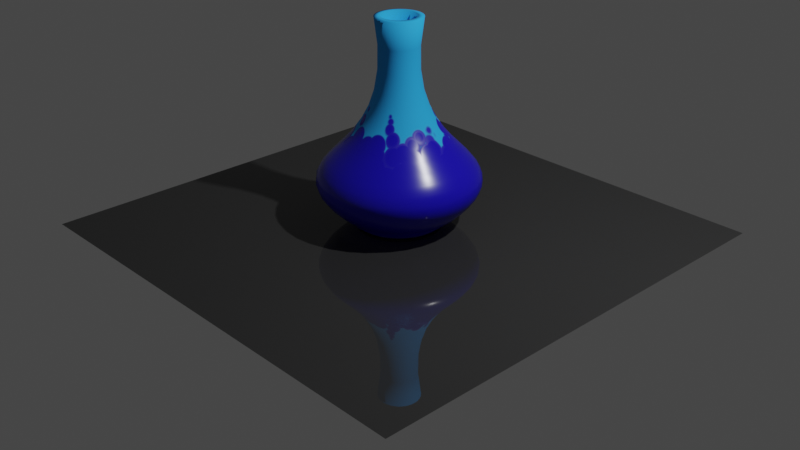 # Source: procgen_vase.blend  (saved by Blender 3.1.7; exported with 4.5.12 LTS)
import bpy
from mathutils import Matrix  # noqa: F401  (used for matrix-valued properties, if any)

bpy.ops.wm.read_factory_settings(use_empty=True)
scene = bpy.context.scene
scene.name = 'Scene'

# ---- collections
col_collection = bpy.data.collections.new('Collection'); scene.collection.children.link(col_collection)

# ---- materials (node trees are filled in below, after node groups)
mat_material = bpy.data.materials.new('Material')
mat_material.alpha_threshold = 0.0
mat_material.use_transparent_shadow = False
mat_material.line_color = (0.0, 0.0, 0.0, 1.0)
mat_material_001 = bpy.data.materials.new('Material.001')
mat_material_001.use_transparent_shadow = False

# ---- node groups
ng_geometry_nodes = bpy.data.node_groups.new('Geometry Nodes', 'GeometryNodeTree')
_s = ng_geometry_nodes.interface.new_socket(name='Geometry', in_out='OUTPUT', socket_type='NodeSocketGeometry')
_s = ng_geometry_nodes.interface.new_socket(name='Geometry', in_out='INPUT', socket_type='NodeSocketGeometry')
_s = ng_geometry_nodes.interface.new_socket(name='Radius', in_out='INPUT', socket_type='NodeSocketFloat')
_s.subtype = 'DISTANCE'
_s.default_value = 1.0
_s.min_value = 0.0
ng_geometry_nodes.is_modifier = True
_N = ng_geometry_nodes.nodes; _L = ng_geometry_nodes.links
n0 = _N.new('GeometryNodeCurveToMesh'); n0.name = 'Curve to Mesh'; n0.location = (-55, 209)
n1 = _N.new('GeometryNodeTransform'); n1.name = 'Transform'; n1.location = (-306, 127)
n1.inputs[2].default_value = (0.0, 0.0, 1.571)
n2 = _N.new('GeometryNodeCurvePrimitiveBezierSegment'); n2.name = 'Bezier Segment'; n2.location = (-561, 66)
n2.inputs[1].default_value = (-2.1, 0.2, 0.0)
n2.inputs[3].default_value = (-0.8, -1.1, 0.0)
n2.inputs[4].default_value = (0.0, 0.0, 0.0)
n3 = _N.new('GeometryNodeMeshCircle'); n3.name = 'Mesh Circle'; n3.location = (45, -3)
n3.fill_type = 'TRIANGLE_FAN'
n4 = _N.new('GeometryNodeJoinGeometry'); n4.name = 'Join Geometry'; n4.location = (216, 128)
n5 = _N.new('GeometryNodeSetShadeSmooth'); n5.name = 'Set Shade Smooth'; n5.location = (488, 160)
n6 = _N.new('GeometryNodeCurvePrimitiveCircle'); n6.name = 'Curve Circle'; n6.location = (-546, 272)
n7 = _N.new('NodeGroupInput'); n7.name = 'Group Input'; n7.location = (-881, 161)
n8 = _N.new('NodeGroupOutput'); n8.name = 'Group Output'; n8.location = (940, 160)
n9 = _N.new('GeometryNodeSetMaterial'); n9.name = 'Set Material'; n9.location = (720, 177)
n9.inputs[2].default_value = mat_material
n10 = _N.new('GeometryNodeInputNamedAttribute'); n10.name = 'Named Attribute'; n10.location = (-80, 209)
n10.inputs[0].default_value = 'radius'
n11 = _N.new('GeometryNodeSwitch'); n11.name = 'Switch'; n11.location = (-80, 209)
n11.input_type = 'FLOAT'
n11.inputs[1].default_value = 1.0
_L.new(n1.outputs[0], n0.inputs[1])
_L.new(n6.outputs[0], n0.inputs[0])
_L.new(n2.outputs[0], n1.inputs[0])
_L.new(n0.outputs[0], n4.inputs[0])
_L.new(n3.outputs[0], n4.inputs[0])
_L.new(n9.outputs[0], n8.inputs[0])
_L.new(n7.outputs[1], n6.inputs[4])
_L.new(n4.outputs[0], n5.inputs[0])
_L.new(n7.outputs[1], n3.inputs[1])
_L.new(n5.outputs[0], n9.inputs[0])
_L.new(n10.outputs[1], n11.inputs[0])
_L.new(n10.outputs[0], n11.inputs[2])
_L.new(n11.outputs[0], n0.inputs[2])
n8.is_active_output = True

# ---- material node trees
mat_material.use_nodes = True; mat_material.node_tree.nodes.clear()
_N = mat_material.node_tree.nodes; _L = mat_material.node_tree.links
n0 = _N.new('ShaderNodeOutputMaterial'); n0.name = 'Material Output'; n0.location = (441, 300)
n1 = _N.new('ShaderNodeTexVoronoi'); n1.name = 'Voronoi Texture'; n1.location = (-1028, 515)
n1.inputs[2].default_value = 12.2
n2 = _N.new('ShaderNodeTexCoord'); n2.name = 'Texture Coordinate'; n2.location = (-1579, 185)
n3 = _N.new('ShaderNodeMapping'); n3.name = 'Mapping'; n3.location = (-1338, 233)
n3.inputs[2].default_value = (0.0, 1.571, 0.0)
n4 = _N.new('ShaderNodeTexGradient'); n4.name = 'Gradient Texture'; n4.location = (-875, 184)
n5 = _N.new('ShaderNodeMix'); n5.name = 'Mix'; n5.location = (-1085, 238)
n5.data_type = 'RGBA'
n5.inputs[0].default_value = 0.1667
n6 = _N.new('ShaderNodeValToRGB'); n6.name = 'ColorRamp.001'; n6.location = (-277, 311)
while len(n6.color_ramp.elements) > 1: n6.color_ramp.elements.remove(n6.color_ramp.elements[-1])
n6.color_ramp.elements[0].position = 0.4682; n6.color_ramp.elements[0].color = (0.01166, 0.004709, 0.5, 1.0)
_e = n6.color_ramp.elements.new(0.5818); _e.color = (0.01676, 0.4186, 1.0, 1.0)
n7 = _N.new('ShaderNodeValToRGB'); n7.name = 'ColorRamp.002'; n7.location = (-286, 34)
n7.width = 278
while len(n7.color_ramp.elements) > 1: n7.color_ramp.elements.remove(n7.color_ramp.elements[-1])
n7.color_ramp.elements[0].position = 0.2682; n7.color_ramp.elements[0].color = (0.25, 0.25, 0.25, 1.0)
_e = n7.color_ramp.elements.new(0.6682); _e.color = (1.0, 0.8144, 0.9015, 1.0)
n8 = _N.new('ShaderNodeValToRGB'); n8.name = 'ColorRamp'; n8.location = (-639, 175)
while len(n8.color_ramp.elements) > 1: n8.color_ramp.elements.remove(n8.color_ramp.elements[-1])
n8.color_ramp.elements[0].position = 0.4409; n8.color_ramp.elements[0].color = (0.0, 0.0, 0.0, 1.0)
_e = n8.color_ramp.elements.new(0.5591); _e.color = (1.0, 0.8144, 0.9015, 1.0)
n9 = _N.new('ShaderNodeValToRGB'); n9.name = 'ColorRamp.003'; n9.location = (-552, -219)
while len(n9.color_ramp.elements) > 1: n9.color_ramp.elements.remove(n9.color_ramp.elements[-1])
n9.color_ramp.elements[0].position = 0.4409; n9.color_ramp.elements[0].color = (0.0, 0.0, 0.0, 1.0)
_e = n9.color_ramp.elements.new(0.5591); _e.color = (1.0, 0.8144, 0.9015, 1.0)
n10 = _N.new('ShaderNodeBump'); n10.name = 'Bump'; n10.location = (-181, -227)
n10.inputs[1].default_value = 1.0
n10.inputs[2].default_value = 1.0
n11 = _N.new('ShaderNodeBsdfPrincipled'); n11.name = 'Principled BSDF'; n11.location = (151, 300)
n11.distribution = 'GGX'
n11.subsurface_method = 'RANDOM_WALK_SKIN'
n11.inputs[3].default_value = 1.45
n11.inputs[27].default_value = (0.0, 0.0, 0.0, 1.0)
n11.inputs[28].default_value = 1.0
_L.new(n11.outputs[0], n0.inputs[0])
_L.new(n4.outputs[0], n8.inputs[0])
_L.new(n2.outputs[0], n3.inputs[0])
_L.new(n5.outputs[2], n4.inputs[0])
_L.new(n3.outputs[0], n5.inputs[6])
_L.new(n1.outputs[0], n5.inputs[7])
_L.new(n8.outputs[0], n6.inputs[0])
_L.new(n6.outputs[0], n11.inputs[0])
_L.new(n8.outputs[0], n7.inputs[0])
_L.new(n7.outputs[0], n11.inputs[2])
_L.new(n8.outputs[0], n9.inputs[0])
_L.new(n9.outputs[0], n10.inputs[4])
n0.is_active_output = True
mat_material_001.use_nodes = True; mat_material_001.node_tree.nodes.clear()
_N = mat_material_001.node_tree.nodes; _L = mat_material_001.node_tree.links
n0 = _N.new('ShaderNodeBsdfPrincipled'); n0.name = 'Principled BSDF'; n0.location = (10, 300)
n0.distribution = 'GGX'
n0.subsurface_method = 'RANDOM_WALK_SKIN'
n0.inputs[0].default_value = (0.0331, 0.0331, 0.0331, 1.0)
n0.inputs[2].default_value = 0.0
n0.inputs[3].default_value = 1.45
n0.inputs[27].default_value = (0.0, 0.0, 0.0, 1.0)
n0.inputs[28].default_value = 1.0
n1 = _N.new('ShaderNodeOutputMaterial'); n1.name = 'Material Output'; n1.location = (300, 300)
_L.new(n0.outputs[0], n1.inputs[0])
n1.is_active_output = True

# ---- world
world_world = bpy.data.worlds.new('World'); scene.world = world_world
world_world.use_nodes = True; world_world.node_tree.nodes.clear()
_N = world_world.node_tree.nodes; _L = world_world.node_tree.links
n0 = _N.new('ShaderNodeOutputWorld'); n0.name = 'World Output'; n0.location = (300, 300)
n1 = _N.new('ShaderNodeBackground'); n1.name = 'Background'; n1.location = (10, 300)
n1.inputs[0].default_value = (0.05088, 0.05088, 0.05088, 1.0)
_L.new(n1.outputs[0], n0.inputs[0])
n0.is_active_output = True
world_world.color = (0.05088, 0.05088, 0.05088)
world_world.use_sun_shadow = False
world_world.sun_shadow_jitter_overblur = 0.0

# ---- cameras
cam_camera = bpy.data.cameras.new('Camera')
cam_camera.clip_end = 100.0
cam_camera.ortho_scale = 7.314

# ---- lights
light_light = bpy.data.lights.new('Light', 'POINT')
light_light.transmission_factor = 0.0
light_light.energy = 1000.0
light_light.shadow_soft_size = 0.1
light_light.shadow_maximum_resolution = 0.006
light_light.use_absolute_resolution = True

# ---- meshes
me_cube = bpy.data.meshes.new('Cube')
me_cube.from_pydata([(1.0, 1.0, 1.0), (1.0, 1.0, -1.0), (1.0, -1.0, 1.0), (1.0, -1.0, -1.0), (-1.0, 1.0, 1.0), (-1.0, 1.0, -1.0), (-1.0, -1.0, 1.0), (-1.0, -1.0, -1.0)], [], [(0, 4, 6, 2), (3, 2, 6, 7), (7, 6, 4, 5), (5, 1, 3, 7), (1, 0, 2, 3), (5, 4, 0, 1)])
_uv = me_cube.uv_layers.new(name='UVMap')
_uv.uv.foreach_set('vector', [0.625, 0.5, 0.875, 0.5, 0.875, 0.75, 0.625, 0.75, 0.375, 0.75, 0.625, 0.75, 0.625, 1.0, 0.375, 1.0, 0.375, 0.0, 0.625, 0.0, 0.625, 0.25, 0.375, 0.25, 0.125, 0.5, 0.375, 0.5, 0.375, 0.75, 0.125, 0.75, 0.375, 0.5, 0.625, 0.5, 0.625, 0.75, 0.375, 0.75, 0.375, 0.25, 0.625, 0.25, 0.625, 0.5, 0.375, 0.5])
me_cube.materials.append(mat_material)
me_cube.use_remesh_preserve_volume = False
me_cube.use_remesh_preserve_attributes = False
me_cube.use_mirror_vertex_groups = False
me_cube.update()
me_plane = bpy.data.meshes.new('Plane')
me_plane.from_pydata([(-1.0, -1.0, 0.0), (1.0, -1.0, 0.0), (-1.0, 1.0, 0.0), (1.0, 1.0, 0.0)], [], [(0, 1, 3, 2)])
_uv = me_plane.uv_layers.new(name='UVMap')
_uv.uv.foreach_set('vector', [0.0, 0.0, 1.0, 0.0, 1.0, 1.0, 0.0, 1.0])
me_plane.materials.append(mat_material_001)
me_plane.use_remesh_fix_poles = True
me_plane.use_remesh_preserve_attributes = False
me_plane.update()

# ---- objects
ob_cube = bpy.data.objects.new('Cube', me_cube)
ob_light = bpy.data.objects.new('Light', light_light)
ob_camera = bpy.data.objects.new('Camera', cam_camera)
ob_plane = bpy.data.objects.new('Plane', me_plane)

# ---- transforms, parenting, visibility, modifiers, constraints
ob_cube.location = (0.0, 0.0, 0.0)
ob_cube.lock_rotations_4d = False
ob_cube.empty_display_type = 'ARROWS'
ob_cube.lineart.crease_threshold = 0.0
_m = ob_cube.modifiers.new('GeometryNodes', 'NODES')
_m.node_group = ng_geometry_nodes
_gi = [s.identifier for s in ng_geometry_nodes.interface.items_tree if s.item_type == 'SOCKET' and s.in_out == 'INPUT']
_m[_gi[1]] = 0.44  # Radius
_m = ob_cube.modifiers.new('Weld', 'WELD')
_m = ob_cube.modifiers.new('Solidify', 'SOLIDIFY')
_m.thickness = 0.06
ob_light.location = (4.076, 1.005, 5.904)
ob_light.rotation_euler = (0.6503, 0.05522, 1.866)
ob_light.lock_rotations_4d = False
ob_light.empty_display_type = 'ARROWS'
ob_light.color = (0.0, 0.0, 0.0, 0.0)
ob_light.lineart.crease_threshold = 0.0
ob_camera.location = (7.359, -6.926, 4.958)
ob_camera.rotation_euler = (1.109, 0.0, 0.8149)
ob_camera.lock_rotations_4d = False
ob_camera.empty_display_type = 'ARROWS'
ob_camera.color = (0.0, 0.0, 0.0, 0.0)
ob_camera.display_type = 'WIRE'
ob_camera.lineart.crease_threshold = 0.0
ob_plane.location = (0.1357, -0.1229, -0.02088)
ob_plane.scale = (2.406, 2.406, 2.406)

# ---- collection membership
col_collection.objects.link(ob_cube)
col_collection.objects.link(ob_light)
col_collection.objects.link(ob_camera)
col_collection.objects.link(ob_plane)

# ---- scene / render settings (as saved in the file)
scene.camera = ob_camera
scene.frame_start = 1; scene.frame_end = 250; scene.frame_set(31)
scene.render.engine = 'BLENDER_EEVEE_NEXT'
scene.cycles.sampling_pattern = 'TABULATED_SOBOL'
scene.cycles.use_light_tree = False
scene.eevee.use_gtao = True
scene.eevee.use_raytracing = True
scene.view_settings.view_transform = 'Filmic'
bpy.context.view_layer.update()
